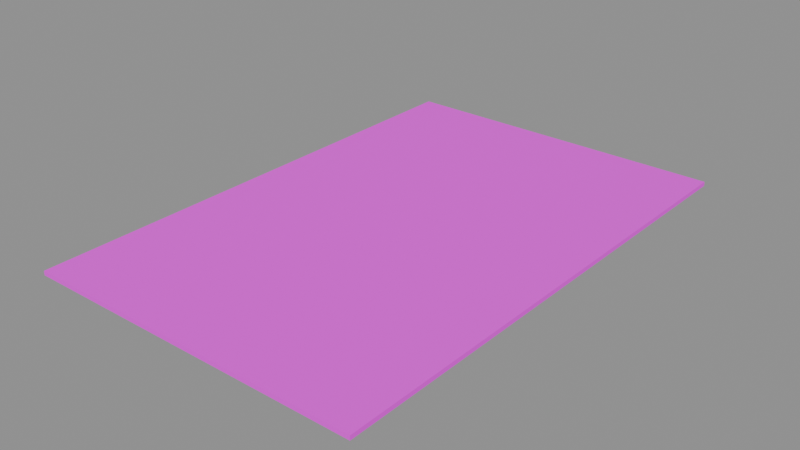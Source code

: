 # Source: tapete_calavera.blend  (saved by Blender 5.2.45; exported with 4.5.12 LTS)
import bpy
from mathutils import Matrix  # noqa: F401  (used for matrix-valued properties, if any)

bpy.ops.wm.read_factory_settings(use_empty=True)
scene = bpy.context.scene
scene.name = 'Scene'

# ---- images (referenced by path relative to the original .blend; pixels are not part of the script)
import os
ASSET_DIR = os.environ.get("B2B_ASSET_DIR", "")  # directory of the original .blend (textures are referenced by path, not embedded)
HERE = os.path.dirname(os.path.abspath(__file__))  # packed textures are extracted next to this script under _unpacked/

def load_image(name, relpath, width, height, colorspace="sRGB"):
    """Load a texture the original file referenced (path relative to the .blend, or extracted next to this script)."""
    p = next((c for c in (os.path.join(HERE, relpath), os.path.join(ASSET_DIR, relpath)) if relpath and os.path.exists(c)), "")
    if p:
        img = bpy.data.images.load(p, check_existing=True)
        img.name = name
    else:  # same state as the original file: an image datablock whose file is absent (Cycles renders it pink)
        img = bpy.data.images.new(name, width, height)
        img.source = "FILE"
        img.filepath = "//" + (relpath or name)
    img.colorspace_settings.name = colorspace
    return img
img_tapete_calavera_png = load_image('tapete_calavera.png', 'tapete_calavera.png', 1024, 1024, 'sRGB')

# ---- materials (node trees are filled in below, after node groups)
mat_tapete_calavera = bpy.data.materials.new('Tapete_calavera')

# ---- material node trees
mat_tapete_calavera.use_nodes = True; mat_tapete_calavera.node_tree.nodes.clear()
_N = mat_tapete_calavera.node_tree.nodes; _L = mat_tapete_calavera.node_tree.links
n0 = _N.new('ShaderNodeBsdfPrincipled'); n0.name = 'Principled BSDF'; n0.location = (-200, 100)
n0.inputs[2].default_value = 0.9
n0.inputs[10].default_value = 0.005
n1 = _N.new('ShaderNodeOutputMaterial'); n1.name = 'Material Output'; n1.location = (200, 100)
n2 = _N.new('ShaderNodeTexImage'); n2.name = 'Image Texture'; n2.location = (0, 0)
n2.image = img_tapete_calavera_png
_L.new(n0.outputs[0], n1.inputs[0])
_L.new(n2.outputs[0], n0.inputs[0])
n1.is_active_output = True

# ---- meshes
me_plane = bpy.data.meshes.new('Plane')
me_plane.from_pydata([(-1.2, -1.8, 0.0), (1.2, -1.8, 0.0), (-1.2, 1.8, 0.0), (1.2, 1.8, 0.0)], [], [(0, 1, 3, 2)])
_uv = me_plane.uv_layers.new(name='UVMap')
_uv.uv.foreach_set('vector', [0.0, 0.0, 1.0, 0.0, 1.0, 1.0, 0.0, 1.0])
me_plane.materials.append(mat_tapete_calavera)
me_plane.update()

# ---- objects
ob_tapete_calavera = bpy.data.objects.new('tapete_calavera', me_plane)

# ---- transforms, parenting, visibility, modifiers, constraints
ob_tapete_calavera.location = (0.0, 0.0, 0.0)
_m = ob_tapete_calavera.modifiers.new('Grosor', 'SOLIDIFY')
_m.thickness = 0.03

# ---- collection membership
scene.collection.objects.link(ob_tapete_calavera)

# ---- scene / render settings (as saved in the file)
scene.frame_start = 1; scene.frame_end = 250; scene.frame_set(1)
scene.render.engine = 'BLENDER_EEVEE_NEXT'
scene.render.bake_bias = 0.0
scene.render.bake_samples = 0
scene.render.compositor_device = 'GPU'
scene.eevee.use_volume_custom_range = False
scene.eevee.fast_gi_thickness_near = 0.1
scene.eevee.fast_gi_thickness_far = 0.0
scene.eevee.ray_tracing_options.screen_trace_thickness = 0.1
bpy.context.view_layer.update()

# ---- added for rendering (the .blend has no active camera and no usable light): camera, sun + grey world if the file has none
cam_auto = bpy.data.cameras.new('AutoCamera')
cam_auto.lens = 50.0
cam_auto.sensor_width = 36.0
cam_auto.clip_end = 1000.0
ob_auto_camera = bpy.data.objects.new('AutoCamera', cam_auto)
scene.collection.objects.link(ob_auto_camera)
ob_auto_camera.location = (4.00323, -4.80388, 3.18758)
ob_auto_camera.rotation_euler = (1.09748, -7.21219e-08, 0.694738)
scene.camera = ob_auto_camera
light_auto_sun = bpy.data.lights.new('AutoSun', 'SUN')
light_auto_sun.energy = 3.0
light_auto_sun.angle = 0.0523599
ob_auto_sun = bpy.data.objects.new('AutoSun', light_auto_sun)
scene.collection.objects.link(ob_auto_sun)
ob_auto_sun.rotation_euler = (0.872665, 0.174533, 0.523599)
if scene.world is None:
    world_auto = bpy.data.worlds.new('AutoWorld')
    world_auto.color = (0.3, 0.3, 0.3)
    scene.world = world_auto
bpy.context.view_layer.update()
